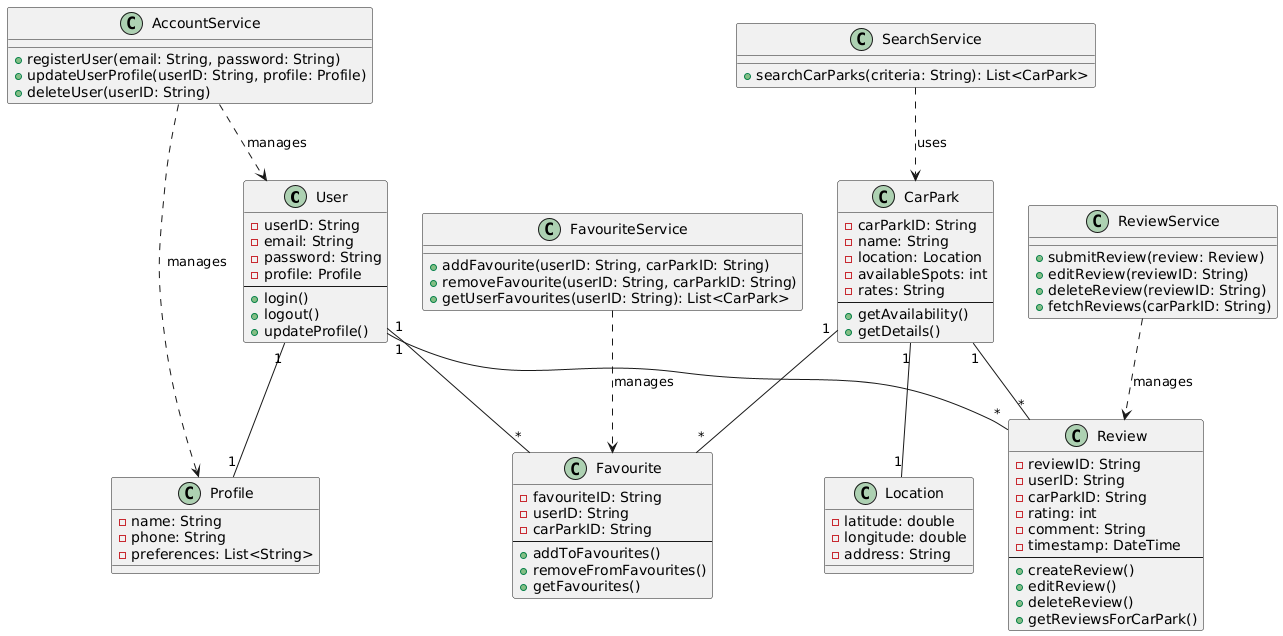

The diagram above was rendered by PlantUML. Its source (embedded in the PNG):
@startuml
' Define classes

class User {
  - userID: String
  - email: String
  - password: String
  - profile: Profile
  --
  + login()
  + logout()
  + updateProfile()
}

class Profile {
  - name: String
  - phone: String
  - preferences: List<String>
}

class CarPark {
  - carParkID: String
  - name: String
  - location: Location
  - availableSpots: int
  - rates: String
  --
  + getAvailability()
  + getDetails()
}

class Location {
  - latitude: double
  - longitude: double
  - address: String
}

class Favourite {
  - favouriteID: String
  - userID: String
  - carParkID: String
  --
  + addToFavourites()
  + removeFromFavourites()
  + getFavourites()
}

class Review {
  - reviewID: String
  - userID: String
  - carParkID: String
  - rating: int
  - comment: String
  - timestamp: DateTime
  --
  + createReview()
  + editReview()
  + deleteReview()
  + getReviewsForCarPark()
}

class SearchService {
  + searchCarParks(criteria: String): List<CarPark>
}

class ReviewService {
  + submitReview(review: Review)
  + editReview(reviewID: String)
  + deleteReview(reviewID: String)
  + fetchReviews(carParkID: String)
}

class FavouriteService {
  + addFavourite(userID: String, carParkID: String)
  + removeFavourite(userID: String, carParkID: String)
  + getUserFavourites(userID: String): List<CarPark>
}

class AccountService {
  + registerUser(email: String, password: String)
  + updateUserProfile(userID: String, profile: Profile)
  + deleteUser(userID: String)
}

' Relationships

User "1" -- "1" Profile
User "1" -- "*" Favourite
User "1" -- "*" Review
CarPark "1" -- "*" Review
CarPark "1" -- "*" Favourite
CarPark "1" -- "1" Location

SearchService ..> CarPark : uses
ReviewService ..> Review : manages
FavouriteService ..> Favourite : manages
AccountService ..> User : manages
AccountService ..> Profile : manages
@enduml